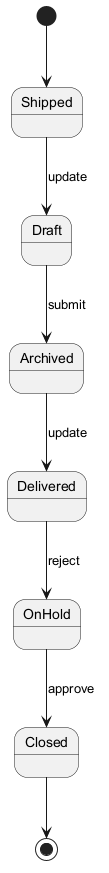

The diagram above was rendered by PlantUML. Its source (embedded in the PNG):
@startuml
skinparam monochrome true
[*] --> Shipped
Shipped --> Draft : update
Draft --> Archived : submit
Archived --> Delivered : update
Delivered --> OnHold : reject
OnHold --> Closed : approve
Closed --> [*]
@enduml